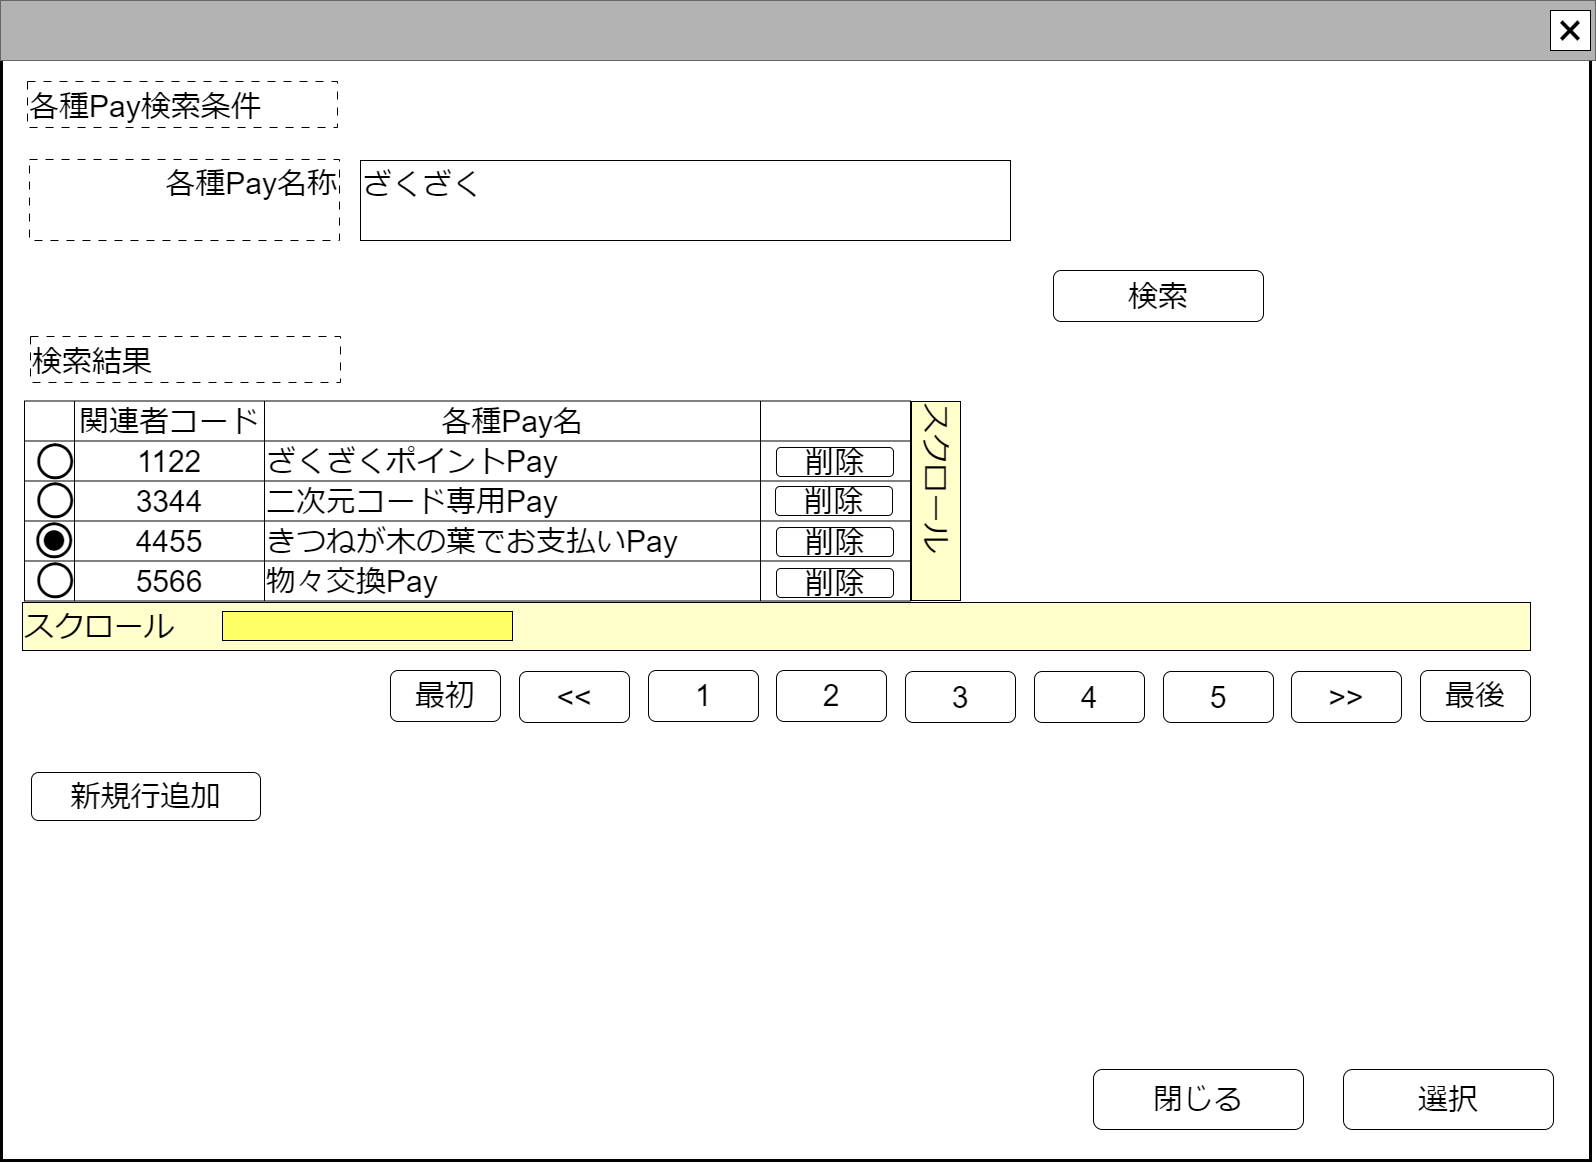

The diagram above was exported from draw.io. Its source (the exported page's mxGraphModel, read from the mxfile embedded in the PNG):
<mxGraphModel dx="722" dy="432" grid="1" gridSize="10" guides="1" tooltips="1" connect="1" arrows="1" fold="1" page="1" pageScale="1" pageWidth="1600" pageHeight="1200" math="0" shadow="0">
  <root>
    <mxCell id="0" />
    <mxCell id="cFaB45KztUIKXS-_cTrr-9" value="ウインドウ" style="locked=1;" parent="0" />
    <mxCell id="cFaB45KztUIKXS-_cTrr-10" value="" style="rounded=0;whiteSpace=wrap;html=1;strokeWidth=3;" parent="cFaB45KztUIKXS-_cTrr-9" vertex="1">
      <mxGeometry x="1" y="1" width="1589" height="1159" as="geometry" />
    </mxCell>
    <mxCell id="cFaB45KztUIKXS-_cTrr-11" value="" style="rounded=0;whiteSpace=wrap;html=1;fillColor=#B3B3B3;fontColor=#333333;strokeColor=#666666;" parent="cFaB45KztUIKXS-_cTrr-9" vertex="1">
      <mxGeometry width="1595" height="60" as="geometry" />
    </mxCell>
    <mxCell id="cFaB45KztUIKXS-_cTrr-12" value="&lt;font style=&quot;font-size: 48px;&quot;&gt;×&lt;/font&gt;" style="rounded=0;whiteSpace=wrap;html=1;" parent="cFaB45KztUIKXS-_cTrr-9" vertex="1">
      <mxGeometry x="1550" y="10" width="40" height="40" as="geometry" />
    </mxCell>
    <mxCell id="cFaB45KztUIKXS-_cTrr-14" value="名称未設定レイヤ" style="" parent="0" />
    <mxCell id="kxWkAaZomFuKM2yIZcbC-109" value="&lt;span style=&quot;font-size: 30px;&quot;&gt;ざくざく&lt;/span&gt;" style="rounded=0;whiteSpace=wrap;html=1;align=left;verticalAlign=top;" parent="cFaB45KztUIKXS-_cTrr-14" vertex="1">
      <mxGeometry x="360" y="160" width="650" height="80" as="geometry" />
    </mxCell>
    <mxCell id="kxWkAaZomFuKM2yIZcbC-110" value="&lt;span style=&quot;font-size: 30px;&quot;&gt;検索結果&lt;/span&gt;" style="rounded=0;whiteSpace=wrap;html=1;align=left;dashed=1;dashPattern=8 8;verticalAlign=bottom;" parent="cFaB45KztUIKXS-_cTrr-14" vertex="1">
      <mxGeometry x="30" y="336" width="310" height="46" as="geometry" />
    </mxCell>
    <mxCell id="5l2hKBXCzOEWmYN1dR5e-3" value="&lt;span style=&quot;font-size: 30px;&quot;&gt;検索&lt;/span&gt;" style="rounded=1;whiteSpace=wrap;html=1;" parent="cFaB45KztUIKXS-_cTrr-14" vertex="1">
      <mxGeometry x="1053" y="270" width="210" height="51" as="geometry" />
    </mxCell>
    <mxCell id="cdmeLEnnqN9o7mxTk7t2-22" value="&lt;span style=&quot;font-size: 30px;&quot;&gt;各種Pay名称&lt;br&gt;&lt;/span&gt;" style="rounded=0;whiteSpace=wrap;html=1;align=right;dashed=1;dashPattern=8 8;verticalAlign=top;" parent="cFaB45KztUIKXS-_cTrr-14" vertex="1">
      <mxGeometry x="29" y="159" width="310" height="81" as="geometry" />
    </mxCell>
    <mxCell id="cdmeLEnnqN9o7mxTk7t2-26" value="&lt;span style=&quot;font-size: 30px;&quot;&gt;最初&lt;/span&gt;" style="rounded=1;whiteSpace=wrap;html=1;" parent="cFaB45KztUIKXS-_cTrr-14" vertex="1">
      <mxGeometry x="390" y="670" width="110" height="51" as="geometry" />
    </mxCell>
    <mxCell id="cdmeLEnnqN9o7mxTk7t2-27" value="&lt;span style=&quot;font-size: 30px;&quot;&gt;最後&lt;/span&gt;" style="rounded=1;whiteSpace=wrap;html=1;" parent="cFaB45KztUIKXS-_cTrr-14" vertex="1">
      <mxGeometry x="1420" y="670" width="110" height="51" as="geometry" />
    </mxCell>
    <mxCell id="cdmeLEnnqN9o7mxTk7t2-28" value="&lt;span style=&quot;font-size: 30px;&quot;&gt;1&lt;/span&gt;" style="rounded=1;whiteSpace=wrap;html=1;" parent="cFaB45KztUIKXS-_cTrr-14" vertex="1">
      <mxGeometry x="648" y="670" width="110" height="51" as="geometry" />
    </mxCell>
    <mxCell id="cdmeLEnnqN9o7mxTk7t2-29" value="&lt;span style=&quot;font-size: 30px;&quot;&gt;2&lt;/span&gt;" style="rounded=1;whiteSpace=wrap;html=1;" parent="cFaB45KztUIKXS-_cTrr-14" vertex="1">
      <mxGeometry x="776" y="670" width="110" height="51" as="geometry" />
    </mxCell>
    <mxCell id="cdmeLEnnqN9o7mxTk7t2-30" value="&lt;span style=&quot;font-size: 30px;&quot;&gt;3&lt;/span&gt;" style="rounded=1;whiteSpace=wrap;html=1;" parent="cFaB45KztUIKXS-_cTrr-14" vertex="1">
      <mxGeometry x="905" y="671" width="110" height="51" as="geometry" />
    </mxCell>
    <mxCell id="cdmeLEnnqN9o7mxTk7t2-31" value="&lt;span style=&quot;font-size: 30px;&quot;&gt;4&lt;/span&gt;" style="rounded=1;whiteSpace=wrap;html=1;" parent="cFaB45KztUIKXS-_cTrr-14" vertex="1">
      <mxGeometry x="1034" y="671" width="110" height="51" as="geometry" />
    </mxCell>
    <mxCell id="cdmeLEnnqN9o7mxTk7t2-32" value="&lt;span style=&quot;font-size: 30px;&quot;&gt;5&lt;/span&gt;" style="rounded=1;whiteSpace=wrap;html=1;" parent="cFaB45KztUIKXS-_cTrr-14" vertex="1">
      <mxGeometry x="1163" y="671" width="110" height="51" as="geometry" />
    </mxCell>
    <mxCell id="cdmeLEnnqN9o7mxTk7t2-35" value="&lt;span style=&quot;font-size: 30px;&quot;&gt;&amp;gt;&amp;gt;&lt;/span&gt;" style="rounded=1;whiteSpace=wrap;html=1;" parent="cFaB45KztUIKXS-_cTrr-14" vertex="1">
      <mxGeometry x="1291" y="671" width="110" height="51" as="geometry" />
    </mxCell>
    <mxCell id="cdmeLEnnqN9o7mxTk7t2-36" value="&lt;span style=&quot;font-size: 30px;&quot;&gt;&amp;lt;&amp;lt;&lt;/span&gt;" style="rounded=1;whiteSpace=wrap;html=1;" parent="cFaB45KztUIKXS-_cTrr-14" vertex="1">
      <mxGeometry x="519" y="671" width="110" height="51" as="geometry" />
    </mxCell>
    <mxCell id="cdmeLEnnqN9o7mxTk7t2-40" value="&lt;div style=&quot;&quot;&gt;&lt;font style=&quot;font-size: 30px;&quot;&gt;スクロール&lt;/font&gt;&lt;/div&gt;" style="rounded=0;whiteSpace=wrap;html=1;align=left;verticalAlign=top;fillColor=#FFFFCC;rotation=90;" parent="cFaB45KztUIKXS-_cTrr-14" vertex="1">
      <mxGeometry x="836" y="476" width="199" height="49" as="geometry" />
    </mxCell>
    <mxCell id="glqgW6hR8bMLOD4vA2c3-0" value="" style="shape=table;startSize=0;container=1;collapsible=0;childLayout=tableLayout;fontSize=16;" parent="cFaB45KztUIKXS-_cTrr-14" vertex="1">
      <mxGeometry x="24" y="400.5" width="886" height="200" as="geometry" />
    </mxCell>
    <mxCell id="glqgW6hR8bMLOD4vA2c3-1" value="" style="shape=tableRow;horizontal=0;startSize=0;swimlaneHead=0;swimlaneBody=0;strokeColor=inherit;top=0;left=0;bottom=0;right=0;collapsible=0;dropTarget=0;fillColor=none;points=[[0,0.5],[1,0.5]];portConstraint=eastwest;fontSize=16;" parent="glqgW6hR8bMLOD4vA2c3-0" vertex="1">
      <mxGeometry width="886" height="40" as="geometry" />
    </mxCell>
    <mxCell id="glqgW6hR8bMLOD4vA2c3-2" value="" style="shape=partialRectangle;html=1;whiteSpace=wrap;connectable=0;strokeColor=inherit;overflow=hidden;fillColor=none;top=0;left=0;bottom=0;right=0;pointerEvents=1;fontSize=16;" parent="glqgW6hR8bMLOD4vA2c3-1" vertex="1">
      <mxGeometry width="50" height="40" as="geometry">
        <mxRectangle width="50" height="40" as="alternateBounds" />
      </mxGeometry>
    </mxCell>
    <mxCell id="glqgW6hR8bMLOD4vA2c3-3" value="&lt;font style=&quot;font-size: 30px;&quot;&gt;関連者コード&lt;/font&gt;" style="shape=partialRectangle;html=1;whiteSpace=wrap;connectable=0;strokeColor=inherit;overflow=hidden;fillColor=none;top=0;left=0;bottom=0;right=0;pointerEvents=1;fontSize=16;" parent="glqgW6hR8bMLOD4vA2c3-1" vertex="1">
      <mxGeometry x="50" width="190" height="40" as="geometry">
        <mxRectangle width="190" height="40" as="alternateBounds" />
      </mxGeometry>
    </mxCell>
    <mxCell id="glqgW6hR8bMLOD4vA2c3-4" value="&lt;font style=&quot;font-size: 30px;&quot;&gt;各種Pay&lt;/font&gt;&lt;span style=&quot;font-size: 30px; background-color: initial;&quot;&gt;名&lt;/span&gt;" style="shape=partialRectangle;html=1;whiteSpace=wrap;connectable=0;strokeColor=inherit;overflow=hidden;fillColor=none;top=0;left=0;bottom=0;right=0;pointerEvents=1;fontSize=16;" parent="glqgW6hR8bMLOD4vA2c3-1" vertex="1">
      <mxGeometry x="240" width="496" height="40" as="geometry">
        <mxRectangle width="496" height="40" as="alternateBounds" />
      </mxGeometry>
    </mxCell>
    <mxCell id="3ZCkmH975gMIrDS7wzF5-0" style="shape=partialRectangle;html=1;whiteSpace=wrap;connectable=0;strokeColor=inherit;overflow=hidden;fillColor=none;top=0;left=0;bottom=0;right=0;pointerEvents=1;fontSize=16;" vertex="1" parent="glqgW6hR8bMLOD4vA2c3-1">
      <mxGeometry x="736" width="150" height="40" as="geometry">
        <mxRectangle width="150" height="40" as="alternateBounds" />
      </mxGeometry>
    </mxCell>
    <mxCell id="glqgW6hR8bMLOD4vA2c3-7" value="" style="shape=tableRow;horizontal=0;startSize=0;swimlaneHead=0;swimlaneBody=0;strokeColor=inherit;top=0;left=0;bottom=0;right=0;collapsible=0;dropTarget=0;fillColor=none;points=[[0,0.5],[1,0.5]];portConstraint=eastwest;fontSize=16;" parent="glqgW6hR8bMLOD4vA2c3-0" vertex="1">
      <mxGeometry y="40" width="886" height="40" as="geometry" />
    </mxCell>
    <mxCell id="glqgW6hR8bMLOD4vA2c3-8" value="" style="shape=partialRectangle;html=1;whiteSpace=wrap;connectable=0;strokeColor=inherit;overflow=hidden;fillColor=none;top=0;left=0;bottom=0;right=0;pointerEvents=1;fontSize=16;" parent="glqgW6hR8bMLOD4vA2c3-7" vertex="1">
      <mxGeometry width="50" height="40" as="geometry">
        <mxRectangle width="50" height="40" as="alternateBounds" />
      </mxGeometry>
    </mxCell>
    <mxCell id="glqgW6hR8bMLOD4vA2c3-9" value="&lt;font style=&quot;font-size: 30px;&quot;&gt;1122&lt;/font&gt;" style="shape=partialRectangle;html=1;whiteSpace=wrap;connectable=0;strokeColor=inherit;overflow=hidden;fillColor=none;top=0;left=0;bottom=0;right=0;pointerEvents=1;fontSize=16;" parent="glqgW6hR8bMLOD4vA2c3-7" vertex="1">
      <mxGeometry x="50" width="190" height="40" as="geometry">
        <mxRectangle width="190" height="40" as="alternateBounds" />
      </mxGeometry>
    </mxCell>
    <mxCell id="glqgW6hR8bMLOD4vA2c3-10" value="&lt;span style=&quot;font-size: 30px;&quot;&gt;ざくざくポイントPay&lt;/span&gt;" style="shape=partialRectangle;html=1;whiteSpace=wrap;connectable=0;strokeColor=inherit;overflow=hidden;fillColor=none;top=0;left=0;bottom=0;right=0;pointerEvents=1;fontSize=16;align=left;" parent="glqgW6hR8bMLOD4vA2c3-7" vertex="1">
      <mxGeometry x="240" width="496" height="40" as="geometry">
        <mxRectangle width="496" height="40" as="alternateBounds" />
      </mxGeometry>
    </mxCell>
    <mxCell id="3ZCkmH975gMIrDS7wzF5-1" style="shape=partialRectangle;html=1;whiteSpace=wrap;connectable=0;strokeColor=inherit;overflow=hidden;fillColor=none;top=0;left=0;bottom=0;right=0;pointerEvents=1;fontSize=16;align=left;" vertex="1" parent="glqgW6hR8bMLOD4vA2c3-7">
      <mxGeometry x="736" width="150" height="40" as="geometry">
        <mxRectangle width="150" height="40" as="alternateBounds" />
      </mxGeometry>
    </mxCell>
    <mxCell id="glqgW6hR8bMLOD4vA2c3-13" value="" style="shape=tableRow;horizontal=0;startSize=0;swimlaneHead=0;swimlaneBody=0;strokeColor=inherit;top=0;left=0;bottom=0;right=0;collapsible=0;dropTarget=0;fillColor=none;points=[[0,0.5],[1,0.5]];portConstraint=eastwest;fontSize=16;align=left;" parent="glqgW6hR8bMLOD4vA2c3-0" vertex="1">
      <mxGeometry y="80" width="886" height="40" as="geometry" />
    </mxCell>
    <mxCell id="glqgW6hR8bMLOD4vA2c3-14" value="" style="shape=partialRectangle;html=1;whiteSpace=wrap;connectable=0;strokeColor=inherit;overflow=hidden;fillColor=none;top=0;left=0;bottom=0;right=0;pointerEvents=1;fontSize=16;" parent="glqgW6hR8bMLOD4vA2c3-13" vertex="1">
      <mxGeometry width="50" height="40" as="geometry">
        <mxRectangle width="50" height="40" as="alternateBounds" />
      </mxGeometry>
    </mxCell>
    <mxCell id="glqgW6hR8bMLOD4vA2c3-15" value="&lt;font style=&quot;font-size: 30px;&quot;&gt;3344&lt;/font&gt;" style="shape=partialRectangle;html=1;whiteSpace=wrap;connectable=0;strokeColor=inherit;overflow=hidden;fillColor=none;top=0;left=0;bottom=0;right=0;pointerEvents=1;fontSize=16;" parent="glqgW6hR8bMLOD4vA2c3-13" vertex="1">
      <mxGeometry x="50" width="190" height="40" as="geometry">
        <mxRectangle width="190" height="40" as="alternateBounds" />
      </mxGeometry>
    </mxCell>
    <mxCell id="glqgW6hR8bMLOD4vA2c3-16" value="&lt;font style=&quot;font-size: 30px;&quot;&gt;二次元コード専用Pay&lt;br&gt;&lt;/font&gt;" style="shape=partialRectangle;html=1;whiteSpace=wrap;connectable=0;strokeColor=inherit;overflow=hidden;fillColor=none;top=0;left=0;bottom=0;right=0;pointerEvents=1;fontSize=16;align=left;" parent="glqgW6hR8bMLOD4vA2c3-13" vertex="1">
      <mxGeometry x="240" width="496" height="40" as="geometry">
        <mxRectangle width="496" height="40" as="alternateBounds" />
      </mxGeometry>
    </mxCell>
    <mxCell id="3ZCkmH975gMIrDS7wzF5-2" style="shape=partialRectangle;html=1;whiteSpace=wrap;connectable=0;strokeColor=inherit;overflow=hidden;fillColor=none;top=0;left=0;bottom=0;right=0;pointerEvents=1;fontSize=16;align=left;" vertex="1" parent="glqgW6hR8bMLOD4vA2c3-13">
      <mxGeometry x="736" width="150" height="40" as="geometry">
        <mxRectangle width="150" height="40" as="alternateBounds" />
      </mxGeometry>
    </mxCell>
    <mxCell id="glqgW6hR8bMLOD4vA2c3-19" style="shape=tableRow;horizontal=0;startSize=0;swimlaneHead=0;swimlaneBody=0;strokeColor=inherit;top=0;left=0;bottom=0;right=0;collapsible=0;dropTarget=0;fillColor=none;points=[[0,0.5],[1,0.5]];portConstraint=eastwest;fontSize=16;" parent="glqgW6hR8bMLOD4vA2c3-0" vertex="1">
      <mxGeometry y="120" width="886" height="40" as="geometry" />
    </mxCell>
    <mxCell id="glqgW6hR8bMLOD4vA2c3-20" style="shape=partialRectangle;html=1;whiteSpace=wrap;connectable=0;strokeColor=inherit;overflow=hidden;fillColor=none;top=0;left=0;bottom=0;right=0;pointerEvents=1;fontSize=16;" parent="glqgW6hR8bMLOD4vA2c3-19" vertex="1">
      <mxGeometry width="50" height="40" as="geometry">
        <mxRectangle width="50" height="40" as="alternateBounds" />
      </mxGeometry>
    </mxCell>
    <mxCell id="glqgW6hR8bMLOD4vA2c3-21" value="&lt;font style=&quot;font-size: 30px;&quot;&gt;4455&lt;/font&gt;" style="shape=partialRectangle;html=1;whiteSpace=wrap;connectable=0;strokeColor=inherit;overflow=hidden;fillColor=none;top=0;left=0;bottom=0;right=0;pointerEvents=1;fontSize=16;" parent="glqgW6hR8bMLOD4vA2c3-19" vertex="1">
      <mxGeometry x="50" width="190" height="40" as="geometry">
        <mxRectangle width="190" height="40" as="alternateBounds" />
      </mxGeometry>
    </mxCell>
    <mxCell id="glqgW6hR8bMLOD4vA2c3-22" value="&lt;font style=&quot;font-size: 30px;&quot;&gt;きつねが木の葉でお支払いPay&lt;br&gt;&lt;/font&gt;" style="shape=partialRectangle;html=1;whiteSpace=wrap;connectable=0;strokeColor=inherit;overflow=hidden;fillColor=none;top=0;left=0;bottom=0;right=0;pointerEvents=1;fontSize=16;align=left;" parent="glqgW6hR8bMLOD4vA2c3-19" vertex="1">
      <mxGeometry x="240" width="496" height="40" as="geometry">
        <mxRectangle width="496" height="40" as="alternateBounds" />
      </mxGeometry>
    </mxCell>
    <mxCell id="3ZCkmH975gMIrDS7wzF5-3" style="shape=partialRectangle;html=1;whiteSpace=wrap;connectable=0;strokeColor=inherit;overflow=hidden;fillColor=none;top=0;left=0;bottom=0;right=0;pointerEvents=1;fontSize=16;align=left;" vertex="1" parent="glqgW6hR8bMLOD4vA2c3-19">
      <mxGeometry x="736" width="150" height="40" as="geometry">
        <mxRectangle width="150" height="40" as="alternateBounds" />
      </mxGeometry>
    </mxCell>
    <mxCell id="glqgW6hR8bMLOD4vA2c3-25" style="shape=tableRow;horizontal=0;startSize=0;swimlaneHead=0;swimlaneBody=0;strokeColor=inherit;top=0;left=0;bottom=0;right=0;collapsible=0;dropTarget=0;fillColor=none;points=[[0,0.5],[1,0.5]];portConstraint=eastwest;fontSize=16;" parent="glqgW6hR8bMLOD4vA2c3-0" vertex="1">
      <mxGeometry y="160" width="886" height="40" as="geometry" />
    </mxCell>
    <mxCell id="glqgW6hR8bMLOD4vA2c3-26" style="shape=partialRectangle;html=1;whiteSpace=wrap;connectable=0;strokeColor=inherit;overflow=hidden;fillColor=none;top=0;left=0;bottom=0;right=0;pointerEvents=1;fontSize=16;" parent="glqgW6hR8bMLOD4vA2c3-25" vertex="1">
      <mxGeometry width="50" height="40" as="geometry">
        <mxRectangle width="50" height="40" as="alternateBounds" />
      </mxGeometry>
    </mxCell>
    <mxCell id="glqgW6hR8bMLOD4vA2c3-27" value="&lt;font style=&quot;font-size: 30px;&quot;&gt;5566&lt;/font&gt;" style="shape=partialRectangle;html=1;whiteSpace=wrap;connectable=0;strokeColor=inherit;overflow=hidden;fillColor=none;top=0;left=0;bottom=0;right=0;pointerEvents=1;fontSize=16;" parent="glqgW6hR8bMLOD4vA2c3-25" vertex="1">
      <mxGeometry x="50" width="190" height="40" as="geometry">
        <mxRectangle width="190" height="40" as="alternateBounds" />
      </mxGeometry>
    </mxCell>
    <mxCell id="glqgW6hR8bMLOD4vA2c3-28" value="&lt;span style=&quot;font-size: 30px;&quot;&gt;物々交換Pay&lt;/span&gt;" style="shape=partialRectangle;html=1;whiteSpace=wrap;connectable=0;strokeColor=inherit;overflow=hidden;fillColor=none;top=0;left=0;bottom=0;right=0;pointerEvents=1;fontSize=16;align=left;" parent="glqgW6hR8bMLOD4vA2c3-25" vertex="1">
      <mxGeometry x="240" width="496" height="40" as="geometry">
        <mxRectangle width="496" height="40" as="alternateBounds" />
      </mxGeometry>
    </mxCell>
    <mxCell id="3ZCkmH975gMIrDS7wzF5-4" style="shape=partialRectangle;html=1;whiteSpace=wrap;connectable=0;strokeColor=inherit;overflow=hidden;fillColor=none;top=0;left=0;bottom=0;right=0;pointerEvents=1;fontSize=16;align=left;" vertex="1" parent="glqgW6hR8bMLOD4vA2c3-25">
      <mxGeometry x="736" width="150" height="40" as="geometry">
        <mxRectangle width="150" height="40" as="alternateBounds" />
      </mxGeometry>
    </mxCell>
    <mxCell id="glqgW6hR8bMLOD4vA2c3-37" value="&lt;font style=&quot;font-size: 84px;&quot;&gt;○&lt;/font&gt;" style="text;html=1;strokeColor=none;fillColor=none;align=center;verticalAlign=middle;whiteSpace=wrap;rounded=0;fontSize=60;" parent="cFaB45KztUIKXS-_cTrr-14" vertex="1">
      <mxGeometry x="25" y="441" width="60" height="30" as="geometry" />
    </mxCell>
    <mxCell id="glqgW6hR8bMLOD4vA2c3-38" value="&lt;font style=&quot;font-size: 84px;&quot;&gt;○&lt;/font&gt;" style="text;html=1;strokeColor=none;fillColor=none;align=center;verticalAlign=middle;whiteSpace=wrap;rounded=0;fontSize=60;" parent="cFaB45KztUIKXS-_cTrr-14" vertex="1">
      <mxGeometry x="25" y="480" width="60" height="30" as="geometry" />
    </mxCell>
    <mxCell id="glqgW6hR8bMLOD4vA2c3-39" value="&lt;font style=&quot;font-size: 84px;&quot;&gt;○&lt;/font&gt;" style="text;html=1;strokeColor=none;fillColor=none;align=center;verticalAlign=middle;whiteSpace=wrap;rounded=0;fontSize=60;" parent="cFaB45KztUIKXS-_cTrr-14" vertex="1">
      <mxGeometry x="24" y="520" width="60" height="30" as="geometry" />
    </mxCell>
    <mxCell id="glqgW6hR8bMLOD4vA2c3-40" value="&lt;font style=&quot;font-size: 48px;&quot;&gt;●&lt;/font&gt;" style="text;html=1;strokeColor=none;fillColor=none;align=center;verticalAlign=middle;whiteSpace=wrap;rounded=0;fontSize=48;" parent="cFaB45KztUIKXS-_cTrr-14" vertex="1">
      <mxGeometry x="24" y="522" width="60" height="30" as="geometry" />
    </mxCell>
    <mxCell id="glqgW6hR8bMLOD4vA2c3-41" value="&lt;font style=&quot;font-size: 84px;&quot;&gt;○&lt;/font&gt;" style="text;html=1;strokeColor=none;fillColor=none;align=center;verticalAlign=middle;whiteSpace=wrap;rounded=0;fontSize=60;" parent="cFaB45KztUIKXS-_cTrr-14" vertex="1">
      <mxGeometry x="25" y="560" width="60" height="30" as="geometry" />
    </mxCell>
    <mxCell id="glqgW6hR8bMLOD4vA2c3-47" value="&lt;div style=&quot;&quot;&gt;&lt;font style=&quot;font-size: 30px;&quot;&gt;スクロール&lt;/font&gt;&lt;/div&gt;" style="rounded=0;whiteSpace=wrap;html=1;align=left;verticalAlign=top;fillColor=#FFFFCC;" parent="cFaB45KztUIKXS-_cTrr-14" vertex="1">
      <mxGeometry x="22" y="602" width="1508" height="48" as="geometry" />
    </mxCell>
    <mxCell id="glqgW6hR8bMLOD4vA2c3-48" value="&lt;div style=&quot;&quot;&gt;&lt;br&gt;&lt;/div&gt;" style="rounded=0;whiteSpace=wrap;html=1;align=left;verticalAlign=top;fillColor=#FFFF66;" parent="cFaB45KztUIKXS-_cTrr-14" vertex="1">
      <mxGeometry x="222" y="611" width="290" height="29" as="geometry" />
    </mxCell>
    <mxCell id="MmM4sdzbBg2WOu6LbQjL-0" value="&lt;span style=&quot;font-size: 30px;&quot;&gt;各種Pay検索条件&lt;/span&gt;" style="rounded=0;whiteSpace=wrap;html=1;align=left;dashed=1;dashPattern=8 8;verticalAlign=bottom;" parent="cFaB45KztUIKXS-_cTrr-14" vertex="1">
      <mxGeometry x="27" y="81" width="310" height="46" as="geometry" />
    </mxCell>
    <mxCell id="EFrgPRTzUKpzQqtgiOt1-0" value="&lt;span style=&quot;font-size: 30px;&quot;&gt;新規行追加&lt;/span&gt;" style="rounded=1;whiteSpace=wrap;html=1;" parent="cFaB45KztUIKXS-_cTrr-14" vertex="1">
      <mxGeometry x="31" y="772" width="229" height="48" as="geometry" />
    </mxCell>
    <mxCell id="EFrgPRTzUKpzQqtgiOt1-1" value="&lt;span style=&quot;font-size: 30px;&quot;&gt;選択&lt;/span&gt;" style="rounded=1;whiteSpace=wrap;html=1;" parent="cFaB45KztUIKXS-_cTrr-14" vertex="1">
      <mxGeometry x="1343" y="1069" width="210" height="60" as="geometry" />
    </mxCell>
    <mxCell id="EFrgPRTzUKpzQqtgiOt1-2" value="&lt;span style=&quot;font-size: 30px;&quot;&gt;閉じる&lt;/span&gt;" style="rounded=1;whiteSpace=wrap;html=1;" parent="cFaB45KztUIKXS-_cTrr-14" vertex="1">
      <mxGeometry x="1093" y="1069" width="210" height="60" as="geometry" />
    </mxCell>
    <mxCell id="3ZCkmH975gMIrDS7wzF5-5" value="&lt;span style=&quot;font-size: 30px;&quot;&gt;削除&lt;/span&gt;" style="rounded=1;whiteSpace=wrap;html=1;" vertex="1" parent="cFaB45KztUIKXS-_cTrr-14">
      <mxGeometry x="776" y="447" width="117" height="29" as="geometry" />
    </mxCell>
    <mxCell id="3ZCkmH975gMIrDS7wzF5-6" value="&lt;span style=&quot;font-size: 30px;&quot;&gt;削除&lt;/span&gt;" style="rounded=1;whiteSpace=wrap;html=1;" vertex="1" parent="cFaB45KztUIKXS-_cTrr-14">
      <mxGeometry x="775" y="486" width="117" height="29" as="geometry" />
    </mxCell>
    <mxCell id="3ZCkmH975gMIrDS7wzF5-7" value="&lt;span style=&quot;font-size: 30px;&quot;&gt;削除&lt;/span&gt;" style="rounded=1;whiteSpace=wrap;html=1;" vertex="1" parent="cFaB45KztUIKXS-_cTrr-14">
      <mxGeometry x="776" y="527" width="117" height="29" as="geometry" />
    </mxCell>
    <mxCell id="3ZCkmH975gMIrDS7wzF5-8" value="&lt;span style=&quot;font-size: 30px;&quot;&gt;削除&lt;/span&gt;" style="rounded=1;whiteSpace=wrap;html=1;" vertex="1" parent="cFaB45KztUIKXS-_cTrr-14">
      <mxGeometry x="776" y="568" width="117" height="29" as="geometry" />
    </mxCell>
  </root>
</mxGraphModel>